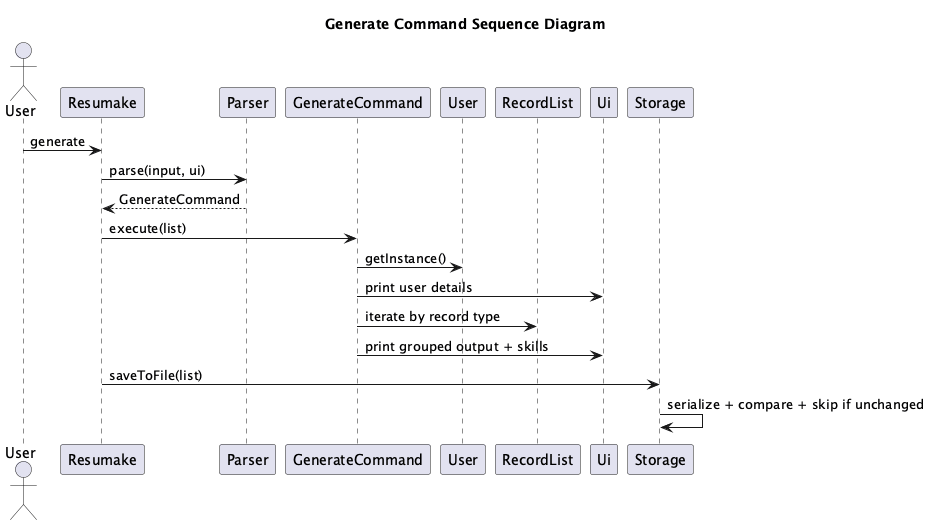

The diagram above was rendered by PlantUML. Its source (embedded in the PNG):
@startuml
!pragma layout smetana

title Generate Command Sequence Diagram

actor User
participant Resumake
participant Parser
participant GenerateCommand
participant User as UserSingleton
participant RecordList
participant Ui
participant Storage

User -> Resumake: generate
Resumake -> Parser: parse(input, ui)
Parser --> Resumake: GenerateCommand
Resumake -> GenerateCommand: execute(list)
GenerateCommand -> UserSingleton: getInstance()
GenerateCommand -> Ui: print user details
GenerateCommand -> RecordList: iterate by record type
GenerateCommand -> Ui: print grouped output + skills
Resumake -> Storage: saveToFile(list)
Storage -> Storage: serialize + compare + skip if unchanged
@enduml